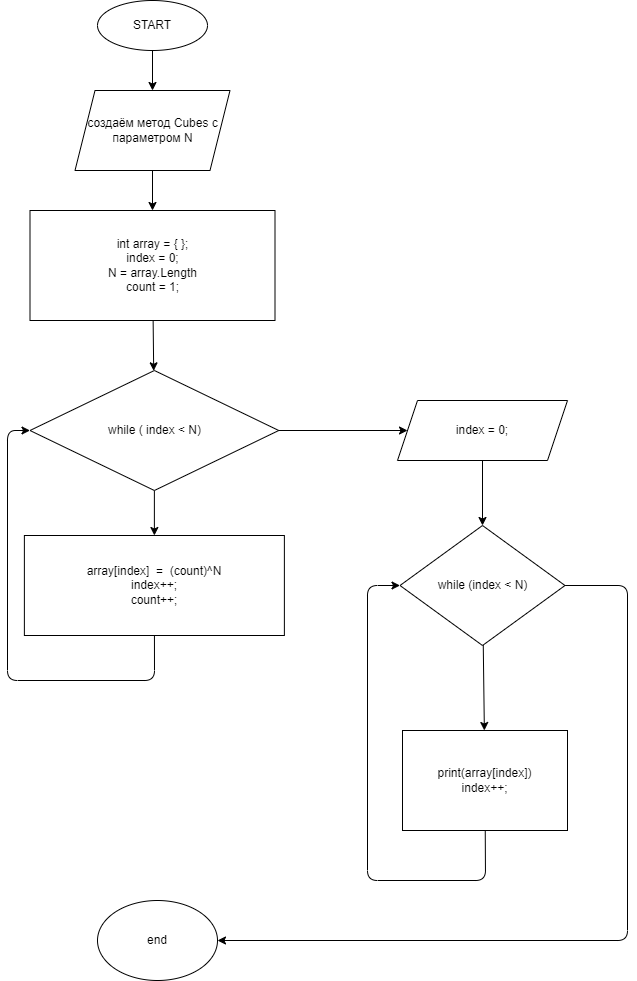

The diagram above was exported from draw.io. Its source (the exported page's mxGraphModel, read from the mxfile embedded in the PNG):
<mxGraphModel dx="738" dy="525" grid="1" gridSize="10" guides="1" tooltips="1" connect="1" arrows="1" fold="1" page="1" pageScale="1" pageWidth="827" pageHeight="1169" math="0" shadow="0">
  <root>
    <mxCell id="0" />
    <mxCell id="1" parent="0" />
    <mxCell id="7" style="edgeStyle=none;html=1;entryX=0.5;entryY=0;entryDx=0;entryDy=0;" edge="1" parent="1" source="2" target="3">
      <mxGeometry relative="1" as="geometry" />
    </mxCell>
    <mxCell id="2" value="START" style="ellipse;whiteSpace=wrap;html=1;" vertex="1" parent="1">
      <mxGeometry x="260" width="110" height="50" as="geometry" />
    </mxCell>
    <mxCell id="8" value="" style="edgeStyle=none;html=1;" edge="1" parent="1" source="3" target="6">
      <mxGeometry relative="1" as="geometry" />
    </mxCell>
    <mxCell id="3" value="создаём метод Cubes с параметром N" style="shape=parallelogram;perimeter=parallelogramPerimeter;whiteSpace=wrap;html=1;fixedSize=1;" vertex="1" parent="1">
      <mxGeometry x="237.5" y="90" width="155" height="80" as="geometry" />
    </mxCell>
    <mxCell id="11" style="edgeStyle=none;html=1;entryX=0.5;entryY=0;entryDx=0;entryDy=0;" edge="1" parent="1" source="5" target="10">
      <mxGeometry relative="1" as="geometry" />
    </mxCell>
    <mxCell id="13" style="edgeStyle=none;html=1;entryX=0;entryY=0.5;entryDx=0;entryDy=0;" edge="1" parent="1" source="5" target="15">
      <mxGeometry relative="1" as="geometry">
        <mxPoint x="600" y="430" as="targetPoint" />
      </mxGeometry>
    </mxCell>
    <mxCell id="5" value="while ( index &amp;lt; N)" style="rhombus;whiteSpace=wrap;html=1;" vertex="1" parent="1">
      <mxGeometry x="192.5" y="370" width="248.75" height="120" as="geometry" />
    </mxCell>
    <mxCell id="9" value="" style="edgeStyle=none;html=1;" edge="1" parent="1" source="6" target="5">
      <mxGeometry relative="1" as="geometry" />
    </mxCell>
    <mxCell id="6" value="int array = { };&lt;br&gt;index = 0;&lt;br&gt;N = array.Length&lt;br&gt;count = 1;" style="rounded=0;whiteSpace=wrap;html=1;" vertex="1" parent="1">
      <mxGeometry x="192.5" y="210" width="245" height="110" as="geometry" />
    </mxCell>
    <mxCell id="12" style="edgeStyle=none;html=1;entryX=0;entryY=0.5;entryDx=0;entryDy=0;" edge="1" parent="1" source="10" target="5">
      <mxGeometry relative="1" as="geometry">
        <mxPoint x="80" y="430" as="targetPoint" />
        <Array as="points">
          <mxPoint x="317" y="680" />
          <mxPoint x="170" y="680" />
          <mxPoint x="170" y="430" />
        </Array>
      </mxGeometry>
    </mxCell>
    <mxCell id="10" value="array[index]&amp;nbsp; =&amp;nbsp; (count)^N&lt;br&gt;index++;&lt;br&gt;count++;" style="rounded=0;whiteSpace=wrap;html=1;" vertex="1" parent="1">
      <mxGeometry x="186.88" y="535" width="260" height="100" as="geometry" />
    </mxCell>
    <mxCell id="16" style="edgeStyle=none;html=1;" edge="1" parent="1" source="15" target="17">
      <mxGeometry relative="1" as="geometry">
        <mxPoint x="645" y="560" as="targetPoint" />
      </mxGeometry>
    </mxCell>
    <mxCell id="15" value="index = 0;" style="shape=parallelogram;perimeter=parallelogramPerimeter;whiteSpace=wrap;html=1;fixedSize=1;" vertex="1" parent="1">
      <mxGeometry x="560" y="400" width="170" height="60" as="geometry" />
    </mxCell>
    <mxCell id="18" style="edgeStyle=none;html=1;" edge="1" parent="1" source="17" target="19">
      <mxGeometry relative="1" as="geometry">
        <mxPoint x="645" y="760" as="targetPoint" />
      </mxGeometry>
    </mxCell>
    <mxCell id="21" style="edgeStyle=none;html=1;" edge="1" parent="1" source="17" target="22">
      <mxGeometry relative="1" as="geometry">
        <mxPoint x="320" y="930" as="targetPoint" />
        <Array as="points">
          <mxPoint x="790" y="585" />
          <mxPoint x="790" y="940" />
        </Array>
      </mxGeometry>
    </mxCell>
    <mxCell id="17" value="while (index &amp;lt; N)" style="rhombus;whiteSpace=wrap;html=1;" vertex="1" parent="1">
      <mxGeometry x="562.5" y="525" width="165" height="120" as="geometry" />
    </mxCell>
    <mxCell id="20" style="edgeStyle=none;html=1;entryX=0;entryY=0.5;entryDx=0;entryDy=0;" edge="1" parent="1" source="19" target="17">
      <mxGeometry relative="1" as="geometry">
        <mxPoint x="530" y="880" as="targetPoint" />
        <Array as="points">
          <mxPoint x="648" y="880" />
          <mxPoint x="530" y="880" />
          <mxPoint x="530" y="585" />
        </Array>
      </mxGeometry>
    </mxCell>
    <mxCell id="19" value="print(array[index])&lt;br&gt;index++;" style="rounded=0;whiteSpace=wrap;html=1;" vertex="1" parent="1">
      <mxGeometry x="565" y="730" width="165" height="100" as="geometry" />
    </mxCell>
    <mxCell id="22" value="end&lt;br&gt;" style="ellipse;whiteSpace=wrap;html=1;" vertex="1" parent="1">
      <mxGeometry x="260" y="900" width="120" height="80" as="geometry" />
    </mxCell>
  </root>
</mxGraphModel>